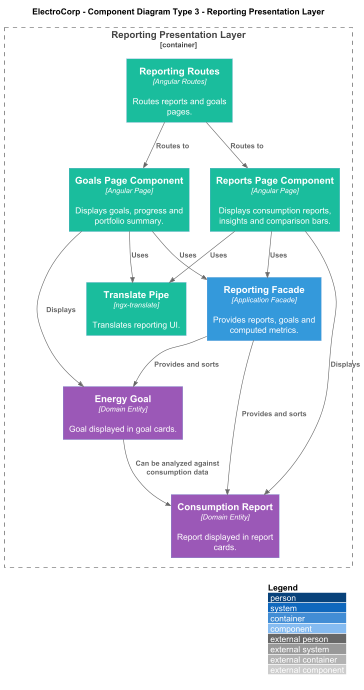

The diagram above was rendered by PlantUML. Its source (embedded in the PNG):
@startuml ElectroCorp_Type3_Reporting_Presentation
!includeurl https://raw.githubusercontent.com/plantuml-stdlib/C4-PlantUML/master/C4_Component.puml

title ElectroCorp - Component Diagram Type 3 - Reporting Presentation Layer

LAYOUT_WITH_LEGEND()

AddComponentTag("presentation", $bgColor="#1ABC9C", $fontColor="#FFFFFF")
AddComponentTag("application", $bgColor="#3498DB", $fontColor="#FFFFFF")
AddComponentTag("domain", $bgColor="#9B59B6", $fontColor="#FFFFFF")

Container_Boundary(reportingPresentation, "Reporting Presentation Layer") {
  Component(routes, "Reporting Routes", "Angular Routes", "Routes reports and goals pages.", $tags="presentation")
  Component(reportsPage, "Reports Page Component", "Angular Page", "Displays consumption reports, insights and comparison bars.", $tags="presentation")
  Component(goalsPage, "Goals Page Component", "Angular Page", "Displays goals, progress and portfolio summary.", $tags="presentation")
  Component(translatePipe, "Translate Pipe", "ngx-translate", "Translates reporting UI.", $tags="presentation")

  Component(facade, "Reporting Facade", "Application Facade", "Provides reports, goals and computed metrics.", $tags="application")
  Component(report, "Consumption Report", "Domain Entity", "Report displayed in report cards.", $tags="domain")
  Component(goal, "Energy Goal", "Domain Entity", "Goal displayed in goal cards.", $tags="domain")
}

Rel(routes, reportsPage, "Routes to")
Rel(routes, goalsPage, "Routes to")
Rel(reportsPage, facade, "Uses")
Rel(goalsPage, facade, "Uses")
Rel(reportsPage, translatePipe, "Uses")
Rel(goalsPage, translatePipe, "Uses")
Rel(reportsPage, report, "Displays")
Rel(goalsPage, goal, "Displays")
Rel(facade, report, "Provides and sorts")
Rel(facade, goal, "Provides and sorts")
Rel(goal, report, "Can be analyzed against consumption data")

@enduml